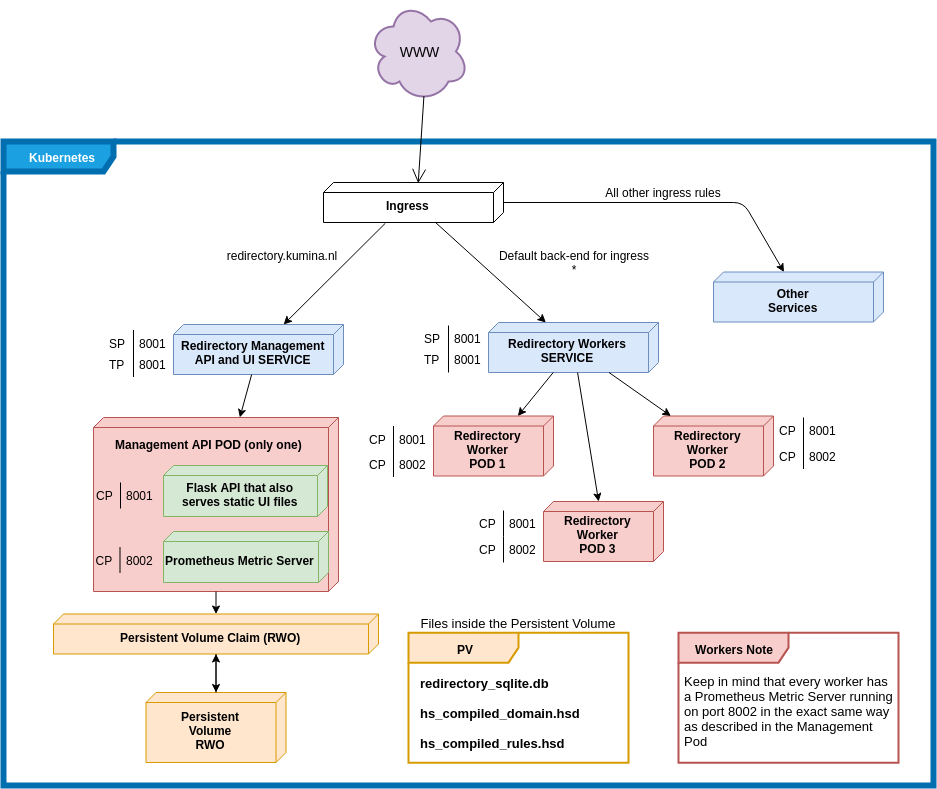

The diagram above was exported from draw.io. Its source (the exported page's mxGraphModel, read from the mxfile embedded in the PNG):
<mxGraphModel dx="3131" dy="1964" grid="1" gridSize="10" guides="1" tooltips="1" connect="1" arrows="1" fold="1" page="1" pageScale="1" pageWidth="1100" pageHeight="850" background="#ffffff" math="0" shadow="0">
  <root>
    <mxCell id="0" />
    <mxCell id="1" parent="0" />
    <mxCell id="2" value="&lt;div style=&quot;text-align: left&quot;&gt;&lt;b&gt;Kubernetes&lt;/b&gt;&lt;/div&gt;" style="shape=umlFrame;whiteSpace=wrap;html=1;align=center;width=110;height=30;fillColor=#1ba1e2;strokeColor=#006EAF;fontColor=#ffffff;strokeWidth=6;verticalAlign=top;" vertex="1" parent="1">
      <mxGeometry x="90" y="-310" width="930" height="644" as="geometry" />
    </mxCell>
    <mxCell id="3" value="Ingress" style="verticalAlign=middle;align=center;spacingTop=8;spacingLeft=2;spacingRight=12;shape=cube;size=10;direction=south;fontStyle=1;html=1;" vertex="1" parent="1">
      <mxGeometry x="410" y="-269" width="180" height="40" as="geometry" />
    </mxCell>
    <mxCell id="4" value="WWW" style="ellipse;shape=cloud;strokeWidth=2;fontSize=14;whiteSpace=wrap;html=1;align=center;fillColor=#e1d5e7;strokeColor=#9673a6;" vertex="1" parent="1">
      <mxGeometry x="455" y="-450" width="100" height="100" as="geometry" />
    </mxCell>
    <mxCell id="5" value="" style="endArrow=open;endFill=1;endSize=12;html=1;exitX=0.55;exitY=0.95;exitDx=0;exitDy=0;exitPerimeter=0;entryX=0;entryY=0;entryDx=0;entryDy=85;entryPerimeter=0;" edge="1" source="4" target="3" parent="1">
      <mxGeometry width="160" relative="1" as="geometry">
        <mxPoint x="410" y="-129" as="sourcePoint" />
        <mxPoint x="570" y="-129" as="targetPoint" />
      </mxGeometry>
    </mxCell>
    <mxCell id="6" value="Redirectory Management&lt;br&gt;API and UI SERVICE&lt;br&gt;" style="verticalAlign=middle;align=center;spacingTop=8;spacingLeft=2;spacingRight=12;shape=cube;size=10;direction=south;fontStyle=1;html=1;fillColor=#dae8fc;strokeColor=#6c8ebf;" vertex="1" parent="1">
      <mxGeometry x="260" y="-127" width="170" height="50" as="geometry" />
    </mxCell>
    <mxCell id="7" value="Redirectory Workers&lt;br&gt;SERVICE&lt;br&gt;" style="verticalAlign=middle;align=center;spacingTop=8;spacingLeft=2;spacingRight=12;shape=cube;size=10;direction=south;fontStyle=1;html=1;fillColor=#dae8fc;strokeColor=#6c8ebf;" vertex="1" parent="1">
      <mxGeometry x="575" y="-129" width="170" height="50" as="geometry" />
    </mxCell>
    <mxCell id="8" value="redirectory.kumina.nl" style="text;html=1;strokeColor=none;fillColor=none;align=center;verticalAlign=middle;whiteSpace=wrap;rounded=0;" vertex="1" parent="1">
      <mxGeometry x="278" y="-206" width="180" height="20" as="geometry" />
    </mxCell>
    <mxCell id="9" value="Other&lt;br&gt;Services&lt;br&gt;" style="verticalAlign=middle;align=center;spacingTop=8;spacingLeft=2;spacingRight=12;shape=cube;size=10;direction=south;fontStyle=1;html=1;fillColor=#dae8fc;strokeColor=#6c8ebf;" vertex="1" parent="1">
      <mxGeometry x="800" y="-179.5" width="170" height="50" as="geometry" />
    </mxCell>
    <mxCell id="10" value="All other ingress rules" style="text;html=1;strokeColor=none;fillColor=none;align=center;verticalAlign=middle;whiteSpace=wrap;rounded=0;" vertex="1" parent="1">
      <mxGeometry x="660" y="-269" width="180" height="20" as="geometry" />
    </mxCell>
    <mxCell id="11" value="&lt;div style=&quot;text-align: center&quot;&gt;&lt;br&gt;&lt;/div&gt;" style="verticalAlign=middle;align=center;spacingTop=8;spacingLeft=2;spacingRight=12;shape=cube;size=10;direction=south;fontStyle=1;html=1;fillColor=#f8cecc;strokeColor=#b85450;" vertex="1" parent="1">
      <mxGeometry x="180" y="-34" width="245" height="174" as="geometry" />
    </mxCell>
    <mxCell id="12" value="Redirectory&lt;br&gt;Worker&lt;br&gt;POD 1&lt;br&gt;" style="verticalAlign=middle;align=center;spacingTop=8;spacingLeft=2;spacingRight=12;shape=cube;size=10;direction=south;fontStyle=1;html=1;fillColor=#f8cecc;strokeColor=#b85450;" vertex="1" parent="1">
      <mxGeometry x="520" y="-35.5" width="120" height="60" as="geometry" />
    </mxCell>
    <mxCell id="13" value="Redirectory&lt;br&gt;Worker&lt;br&gt;POD 2&lt;br&gt;" style="verticalAlign=middle;align=center;spacingTop=8;spacingLeft=2;spacingRight=12;shape=cube;size=10;direction=south;fontStyle=1;html=1;fillColor=#f8cecc;strokeColor=#b85450;" vertex="1" parent="1">
      <mxGeometry x="740" y="-35.5" width="120" height="60" as="geometry" />
    </mxCell>
    <mxCell id="14" value="" style="endArrow=classic;html=1;" edge="1" source="7" target="12" parent="1">
      <mxGeometry width="50" height="50" relative="1" as="geometry">
        <mxPoint x="610" y="-77" as="sourcePoint" />
        <mxPoint x="600" y="81" as="targetPoint" />
      </mxGeometry>
    </mxCell>
    <mxCell id="15" value="" style="endArrow=classic;html=1;" edge="1" source="7" target="13" parent="1">
      <mxGeometry width="50" height="50" relative="1" as="geometry">
        <mxPoint x="650.7241379310344" y="-67.0344827586207" as="sourcePoint" />
        <mxPoint x="594.8620689655172" y="-24.275862068965353" as="targetPoint" />
      </mxGeometry>
    </mxCell>
    <mxCell id="16" value="Redirectory&lt;br&gt;Worker&lt;br&gt;POD 3&lt;br&gt;" style="verticalAlign=middle;align=center;spacingTop=8;spacingLeft=2;spacingRight=12;shape=cube;size=10;direction=south;fontStyle=1;html=1;fillColor=#f8cecc;strokeColor=#b85450;" vertex="1" parent="1">
      <mxGeometry x="630" y="50" width="120" height="60" as="geometry" />
    </mxCell>
    <mxCell id="17" value="" style="endArrow=classic;html=1;" edge="1" source="7" target="16" parent="1">
      <mxGeometry width="50" height="50" relative="1" as="geometry">
        <mxPoint x="721.7586206896551" y="-67.72413793103442" as="sourcePoint" />
        <mxPoint x="785.2068965517242" y="-24.275862068965353" as="targetPoint" />
      </mxGeometry>
    </mxCell>
    <mxCell id="18" value="" style="endArrow=classic;html=1;exitX=1.018;exitY=0.66;exitDx=0;exitDy=0;exitPerimeter=0;" edge="1" source="3" target="6" parent="1">
      <mxGeometry width="50" height="50" relative="1" as="geometry">
        <mxPoint x="430" y="-149" as="sourcePoint" />
        <mxPoint x="480" y="-199" as="targetPoint" />
      </mxGeometry>
    </mxCell>
    <mxCell id="19" value="" style="endArrow=classic;html=1;" edge="1" source="3" target="7" parent="1">
      <mxGeometry width="50" height="50" relative="1" as="geometry">
        <mxPoint x="509.8571428571429" y="-218.8571428571429" as="sourcePoint" />
        <mxPoint x="350.017162471396" y="-119" as="targetPoint" />
      </mxGeometry>
    </mxCell>
    <mxCell id="20" value="" style="endArrow=classic;html=1;" edge="1" source="6" target="11" parent="1">
      <mxGeometry width="50" height="50" relative="1" as="geometry">
        <mxPoint x="526.2857142857142" y="-216.28571428571422" as="sourcePoint" />
        <mxPoint x="389.4540229885058" y="-117" as="targetPoint" />
      </mxGeometry>
    </mxCell>
    <mxCell id="21" value="" style="endArrow=classic;html=1;" edge="1" source="3" target="9" parent="1">
      <mxGeometry width="50" height="50" relative="1" as="geometry">
        <mxPoint x="532.0689655172414" y="-219" as="sourcePoint" />
        <mxPoint x="642.4137931034481" y="-119" as="targetPoint" />
        <Array as="points">
          <mxPoint x="830" y="-249" />
        </Array>
      </mxGeometry>
    </mxCell>
    <mxCell id="22" value="Default back-end for ingress&lt;br&gt;*&lt;br&gt;" style="text;html=1;strokeColor=none;fillColor=none;align=center;verticalAlign=middle;whiteSpace=wrap;rounded=0;" vertex="1" parent="1">
      <mxGeometry x="570" y="-209" width="180" height="40" as="geometry" />
    </mxCell>
    <mxCell id="23" value="8001" style="shape=partialRectangle;top=0;left=0;right=0;bottom=0;align=left;verticalAlign=top;fillColor=none;spacingLeft=34;spacingRight=4;overflow=hidden;rotatable=0;points=[[0,0.5],[1,0.5]];portConstraint=eastwest;dropTarget=0;fontSize=12;html=1;" vertex="1" parent="1">
      <mxGeometry x="190" y="-121.5" width="90" height="26" as="geometry" />
    </mxCell>
    <mxCell id="24" value="SP" style="shape=partialRectangle;top=0;left=0;bottom=0;fillColor=none;align=left;verticalAlign=top;spacingLeft=4;spacingRight=4;overflow=hidden;rotatable=0;points=[];portConstraint=eastwest;part=1;fontSize=12;" vertex="1" connectable="0" parent="23">
      <mxGeometry width="30" height="26" as="geometry" />
    </mxCell>
    <mxCell id="25" value="8001" style="shape=partialRectangle;top=0;left=0;right=0;bottom=0;align=left;verticalAlign=top;fillColor=none;spacingLeft=34;spacingRight=4;overflow=hidden;rotatable=0;points=[[0,0.5],[1,0.5]];portConstraint=eastwest;dropTarget=0;fontSize=12;html=1;" vertex="1" parent="1">
      <mxGeometry x="190" y="-100.5" width="90" height="26" as="geometry" />
    </mxCell>
    <mxCell id="26" value="TP" style="shape=partialRectangle;top=0;left=0;bottom=0;fillColor=none;align=left;verticalAlign=top;spacingLeft=4;spacingRight=4;overflow=hidden;rotatable=0;points=[];portConstraint=eastwest;part=1;fontSize=12;" vertex="1" connectable="0" parent="25">
      <mxGeometry width="30" height="26" as="geometry" />
    </mxCell>
    <mxCell id="27" value="8001" style="shape=partialRectangle;top=0;left=0;right=0;bottom=0;align=left;verticalAlign=top;fillColor=none;spacingLeft=34;spacingRight=4;overflow=hidden;rotatable=0;points=[[0,0.5],[1,0.5]];portConstraint=eastwest;dropTarget=0;fontSize=12;html=1;" vertex="1" parent="1">
      <mxGeometry x="505" y="-126" width="90" height="26" as="geometry" />
    </mxCell>
    <mxCell id="28" value="SP" style="shape=partialRectangle;top=0;left=0;bottom=0;fillColor=none;align=left;verticalAlign=top;spacingLeft=4;spacingRight=4;overflow=hidden;rotatable=0;points=[];portConstraint=eastwest;part=1;fontSize=12;" vertex="1" connectable="0" parent="27">
      <mxGeometry width="30" height="26" as="geometry" />
    </mxCell>
    <mxCell id="29" value="8001" style="shape=partialRectangle;top=0;left=0;right=0;bottom=0;align=left;verticalAlign=top;fillColor=none;spacingLeft=34;spacingRight=4;overflow=hidden;rotatable=0;points=[[0,0.5],[1,0.5]];portConstraint=eastwest;dropTarget=0;fontSize=12;html=1;" vertex="1" parent="1">
      <mxGeometry x="505" y="-105" width="90" height="26" as="geometry" />
    </mxCell>
    <mxCell id="30" value="TP" style="shape=partialRectangle;top=0;left=0;bottom=0;fillColor=none;align=left;verticalAlign=top;spacingLeft=4;spacingRight=4;overflow=hidden;rotatable=0;points=[];portConstraint=eastwest;part=1;fontSize=12;" vertex="1" connectable="0" parent="29">
      <mxGeometry width="30" height="26" as="geometry" />
    </mxCell>
    <mxCell id="31" value="8001" style="shape=partialRectangle;top=0;left=0;right=0;bottom=0;align=left;verticalAlign=top;fillColor=none;spacingLeft=34;spacingRight=4;overflow=hidden;rotatable=0;points=[[0,0.5],[1,0.5]];portConstraint=eastwest;dropTarget=0;fontSize=12;html=1;" vertex="1" parent="1">
      <mxGeometry x="450" y="-25.5" width="90" height="26" as="geometry" />
    </mxCell>
    <mxCell id="32" value="CP" style="shape=partialRectangle;top=0;left=0;bottom=0;fillColor=none;align=left;verticalAlign=top;spacingLeft=4;spacingRight=4;overflow=hidden;rotatable=0;points=[];portConstraint=eastwest;part=1;fontSize=12;" vertex="1" connectable="0" parent="31">
      <mxGeometry width="30" height="26" as="geometry" />
    </mxCell>
    <mxCell id="33" value="8001" style="shape=partialRectangle;top=0;left=0;right=0;bottom=0;align=left;verticalAlign=top;fillColor=none;spacingLeft=34;spacingRight=4;overflow=hidden;rotatable=0;points=[[0,0.5],[1,0.5]];portConstraint=eastwest;dropTarget=0;fontSize=12;html=1;" vertex="1" parent="1">
      <mxGeometry x="560" y="59" width="90" height="26" as="geometry" />
    </mxCell>
    <mxCell id="34" value="CP" style="shape=partialRectangle;top=0;left=0;bottom=0;fillColor=none;align=left;verticalAlign=top;spacingLeft=4;spacingRight=4;overflow=hidden;rotatable=0;points=[];portConstraint=eastwest;part=1;fontSize=12;" vertex="1" connectable="0" parent="33">
      <mxGeometry width="30" height="26" as="geometry" />
    </mxCell>
    <mxCell id="35" value="8001" style="shape=partialRectangle;top=0;left=0;right=0;bottom=0;align=left;verticalAlign=top;fillColor=none;spacingLeft=34;spacingRight=4;overflow=hidden;rotatable=0;points=[[0,0.5],[1,0.5]];portConstraint=eastwest;dropTarget=0;fontSize=12;html=1;" vertex="1" parent="1">
      <mxGeometry x="860" y="-34" width="90" height="26" as="geometry" />
    </mxCell>
    <mxCell id="36" value="CP" style="shape=partialRectangle;top=0;left=0;bottom=0;fillColor=none;align=left;verticalAlign=top;spacingLeft=4;spacingRight=4;overflow=hidden;rotatable=0;points=[];portConstraint=eastwest;part=1;fontSize=12;" vertex="1" connectable="0" parent="35">
      <mxGeometry width="30" height="26" as="geometry" />
    </mxCell>
    <mxCell id="37" value="Persistent&lt;br&gt;Volume&lt;br&gt;RWO" style="verticalAlign=middle;align=center;spacingTop=8;spacingLeft=2;spacingRight=12;shape=cube;size=10;direction=south;fontStyle=1;html=1;fillColor=#ffe6cc;strokeColor=#d79b00;" vertex="1" parent="1">
      <mxGeometry x="232.5" y="241" width="140" height="70" as="geometry" />
    </mxCell>
    <mxCell id="38" value="Persistent Volume&amp;nbsp;Claim (RWO)" style="verticalAlign=middle;align=center;spacingTop=8;spacingLeft=2;spacingRight=12;shape=cube;size=10;direction=south;fontStyle=1;html=1;fillColor=#ffe6cc;strokeColor=#d79b00;" vertex="1" parent="1">
      <mxGeometry x="140" y="162.5" width="325" height="40" as="geometry" />
    </mxCell>
    <mxCell id="39" value="" style="endArrow=classic;html=1;" edge="1" source="38" target="37" parent="1">
      <mxGeometry width="50" height="50" relative="1" as="geometry">
        <mxPoint x="863" y="315" as="sourcePoint" />
        <mxPoint x="863" y="445" as="targetPoint" />
      </mxGeometry>
    </mxCell>
    <mxCell id="40" value="" style="endArrow=classic;html=1;" edge="1" source="37" target="38" parent="1">
      <mxGeometry width="50" height="50" relative="1" as="geometry">
        <mxPoint x="813" y="330" as="sourcePoint" />
        <mxPoint x="813" y="400" as="targetPoint" />
      </mxGeometry>
    </mxCell>
    <mxCell id="41" value="" style="endArrow=classic;html=1;" edge="1" source="11" target="38" parent="1">
      <mxGeometry width="50" height="50" relative="1" as="geometry">
        <mxPoint x="318.2437185929648" y="111" as="sourcePoint" />
        <mxPoint x="316.0075376884422" y="155.5" as="targetPoint" />
      </mxGeometry>
    </mxCell>
    <mxCell id="42" value="&lt;div style=&quot;text-align: left&quot;&gt;&lt;b&gt;PV&lt;/b&gt;&lt;/div&gt;" style="shape=umlFrame;whiteSpace=wrap;html=1;align=center;width=110;height=30;fillColor=#ffe6cc;strokeColor=#d79b00;strokeWidth=2;verticalAlign=middle;" vertex="1" parent="1">
      <mxGeometry x="495" y="181.16672770182294" width="220" height="130" as="geometry" />
    </mxCell>
    <mxCell id="43" value="redirectory_sqlite.db" style="text;html=1;strokeColor=none;fillColor=none;align=left;verticalAlign=middle;whiteSpace=wrap;rounded=0;fontSize=13;fontStyle=1" vertex="1" parent="1">
      <mxGeometry x="505" y="221.16672770182288" width="200" height="20" as="geometry" />
    </mxCell>
    <mxCell id="44" value="hs_compiled_domain.hsd" style="text;html=1;strokeColor=none;fillColor=none;align=left;verticalAlign=middle;whiteSpace=wrap;rounded=0;fontSize=13;fontStyle=1" vertex="1" parent="1">
      <mxGeometry x="505" y="251.16672770182288" width="200" height="20" as="geometry" />
    </mxCell>
    <mxCell id="45" value="hs_compiled_rules.hsd" style="text;html=1;strokeColor=none;fillColor=none;align=left;verticalAlign=middle;whiteSpace=wrap;rounded=0;fontSize=13;fontStyle=1" vertex="1" parent="1">
      <mxGeometry x="505" y="281.1667277018229" width="200" height="20" as="geometry" />
    </mxCell>
    <mxCell id="46" value="Files inside the Persistent Volume" style="text;html=1;strokeColor=none;fillColor=none;align=center;verticalAlign=middle;whiteSpace=wrap;rounded=0;fontSize=13;" vertex="1" parent="1">
      <mxGeometry x="495" y="161.16672770182294" width="220" height="20" as="geometry" />
    </mxCell>
    <mxCell id="47" value="8001" style="shape=partialRectangle;top=0;left=0;right=0;bottom=0;align=left;verticalAlign=top;fillColor=none;spacingLeft=34;spacingRight=4;overflow=hidden;rotatable=0;points=[[0,0.5],[1,0.5]];portConstraint=eastwest;dropTarget=0;fontSize=12;html=1;" vertex="1" parent="1">
      <mxGeometry x="177" y="31" width="90" height="26" as="geometry" />
    </mxCell>
    <mxCell id="48" value="CP" style="shape=partialRectangle;top=0;left=0;bottom=0;fillColor=none;align=left;verticalAlign=top;spacingLeft=4;spacingRight=4;overflow=hidden;rotatable=0;points=[];portConstraint=eastwest;part=1;fontSize=12;" vertex="1" connectable="0" parent="47">
      <mxGeometry width="30" height="26" as="geometry" />
    </mxCell>
    <mxCell id="49" value="&lt;div style=&quot;text-align: center&quot;&gt;Flask API that also&lt;/div&gt;&lt;div style=&quot;text-align: center&quot;&gt;serves static UI files&lt;/div&gt;" style="verticalAlign=middle;align=center;spacingTop=8;spacingLeft=2;spacingRight=12;shape=cube;size=10;direction=south;fontStyle=1;html=1;fillColor=#d5e8d4;strokeColor=#82b366;" vertex="1" parent="1">
      <mxGeometry x="250" y="14" width="164" height="51" as="geometry" />
    </mxCell>
    <mxCell id="50" value="&lt;div style=&quot;text-align: center&quot;&gt;Prometheus Metric Server&lt;/div&gt;" style="verticalAlign=middle;align=center;spacingTop=8;spacingLeft=2;spacingRight=12;shape=cube;size=10;direction=south;fontStyle=1;html=1;fillColor=#d5e8d4;strokeColor=#82b366;" vertex="1" parent="1">
      <mxGeometry x="250" y="80" width="165" height="51" as="geometry" />
    </mxCell>
    <mxCell id="51" value="8002" style="shape=partialRectangle;top=0;left=0;right=0;bottom=0;align=left;verticalAlign=top;fillColor=none;spacingLeft=34;spacingRight=4;overflow=hidden;rotatable=0;points=[[0,0.5],[1,0.5]];portConstraint=eastwest;dropTarget=0;fontSize=12;html=1;" vertex="1" parent="1">
      <mxGeometry x="176.5" y="95.5" width="90" height="26" as="geometry" />
    </mxCell>
    <mxCell id="52" value="CP" style="shape=partialRectangle;top=0;left=0;bottom=0;fillColor=none;align=left;verticalAlign=top;spacingLeft=4;spacingRight=4;overflow=hidden;rotatable=0;points=[];portConstraint=eastwest;part=1;fontSize=12;" vertex="1" connectable="0" parent="51">
      <mxGeometry width="30" height="26" as="geometry" />
    </mxCell>
    <mxCell id="53" value="&lt;div style=&quot;text-align: left&quot;&gt;&lt;b&gt;Workers Note&lt;/b&gt;&lt;/div&gt;" style="shape=umlFrame;whiteSpace=wrap;html=1;align=center;width=110;height=30;fillColor=#f8cecc;strokeColor=#b85450;strokeWidth=2;verticalAlign=middle;" vertex="1" parent="1">
      <mxGeometry x="765" y="181.16672770182294" width="220" height="130" as="geometry" />
    </mxCell>
    <mxCell id="54" value="Keep in mind that every worker has&lt;br&gt;a Prometheus Metric Server running on port 8002 in the exact same way as described in the Management Pod&lt;br&gt;" style="text;html=1;strokeColor=none;fillColor=none;align=left;verticalAlign=middle;whiteSpace=wrap;rounded=0;fontSize=13;" vertex="1" parent="1">
      <mxGeometry x="769" y="218" width="215" height="82" as="geometry" />
    </mxCell>
    <mxCell id="55" value="Management API POD (only one)" style="text;html=1;align=center;fontStyle=1" vertex="1" parent="1">
      <mxGeometry x="180" y="-20" width="230" height="30" as="geometry" />
    </mxCell>
    <mxCell id="56" value="8002" style="shape=partialRectangle;top=0;left=0;right=0;bottom=0;align=left;verticalAlign=top;fillColor=none;spacingLeft=34;spacingRight=4;overflow=hidden;rotatable=0;points=[[0,0.5],[1,0.5]];portConstraint=eastwest;dropTarget=0;fontSize=12;html=1;" vertex="1" parent="1">
      <mxGeometry x="450" y="-0.5" width="90" height="26" as="geometry" />
    </mxCell>
    <mxCell id="57" value="CP" style="shape=partialRectangle;top=0;left=0;bottom=0;fillColor=none;align=left;verticalAlign=top;spacingLeft=4;spacingRight=4;overflow=hidden;rotatable=0;points=[];portConstraint=eastwest;part=1;fontSize=12;" vertex="1" connectable="0" parent="56">
      <mxGeometry width="30" height="26" as="geometry" />
    </mxCell>
    <mxCell id="58" value="8002" style="shape=partialRectangle;top=0;left=0;right=0;bottom=0;align=left;verticalAlign=top;fillColor=none;spacingLeft=34;spacingRight=4;overflow=hidden;rotatable=0;points=[[0,0.5],[1,0.5]];portConstraint=eastwest;dropTarget=0;fontSize=12;html=1;" vertex="1" parent="1">
      <mxGeometry x="560" y="85" width="90" height="26" as="geometry" />
    </mxCell>
    <mxCell id="59" value="CP" style="shape=partialRectangle;top=0;left=0;bottom=0;fillColor=none;align=left;verticalAlign=top;spacingLeft=4;spacingRight=4;overflow=hidden;rotatable=0;points=[];portConstraint=eastwest;part=1;fontSize=12;" vertex="1" connectable="0" parent="58">
      <mxGeometry width="30" height="26" as="geometry" />
    </mxCell>
    <mxCell id="60" value="8002" style="shape=partialRectangle;top=0;left=0;right=0;bottom=0;align=left;verticalAlign=top;fillColor=none;spacingLeft=34;spacingRight=4;overflow=hidden;rotatable=0;points=[[0,0.5],[1,0.5]];portConstraint=eastwest;dropTarget=0;fontSize=12;html=1;" vertex="1" parent="1">
      <mxGeometry x="860" y="-8.5" width="90" height="26" as="geometry" />
    </mxCell>
    <mxCell id="61" value="CP" style="shape=partialRectangle;top=0;left=0;bottom=0;fillColor=none;align=left;verticalAlign=top;spacingLeft=4;spacingRight=4;overflow=hidden;rotatable=0;points=[];portConstraint=eastwest;part=1;fontSize=12;" vertex="1" connectable="0" parent="60">
      <mxGeometry width="30" height="26" as="geometry" />
    </mxCell>
  </root>
</mxGraphModel>